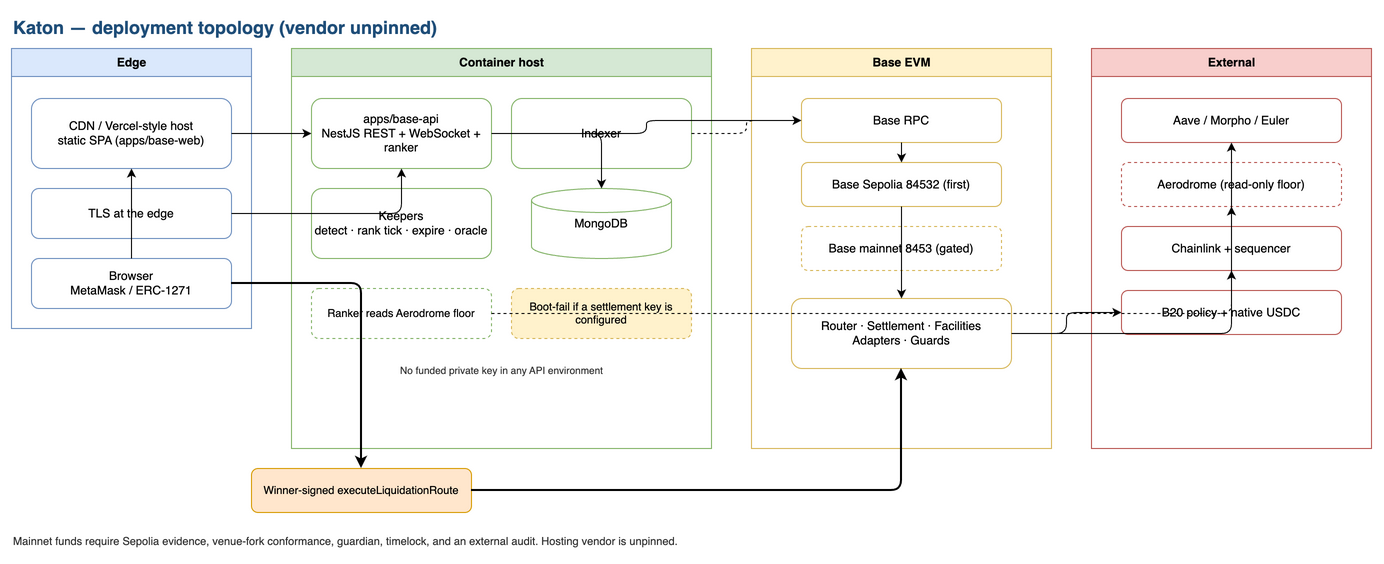

The diagram above was exported from draw.io. Its source (the exported page's mxGraphModel, read from the mxfile embedded in the PNG):
<mxGraphModel dx="1400" dy="900" grid="1" gridSize="10" guides="1" tooltips="1" connect="1" arrows="1" fold="1" page="1" pageScale="1" pageWidth="1500" pageHeight="820" math="0" shadow="0" adaptiveColors="auto">
  <root>
    <mxCell id="0" />
    <mxCell id="1" parent="0" />
    <mxCell id="title" value="Katon — deployment topology (vendor unpinned)" style="text;html=1;fontSize=18;fontStyle=1;align=left;fontFamily=Helvetica;fontColor=#1F4E79;" vertex="1" parent="1">
      <mxGeometry x="40" y="12" width="620" height="28" as="geometry" />
    </mxCell>
    <mxCell id="edge" value="Edge" style="swimlane;startSize=28;fillColor=#dae8fc;strokeColor=#6c8ebf;html=1;fontStyle=1;fontFamily=Helvetica;pointerEvents=0;" vertex="1" parent="1">
      <mxGeometry x="40" y="50" width="240" height="280" as="geometry" />
    </mxCell>
    <mxCell id="cdn" value="CDN / Vercel-style host&lt;br&gt;static SPA (apps/base-web)" style="rounded=1;whiteSpace=wrap;html=1;fillColor=#ffffff;strokeColor=#6c8ebf;fontFamily=Helvetica;" vertex="1" parent="edge">
      <mxGeometry x="20" y="50" width="200" height="70" as="geometry" />
    </mxCell>
    <mxCell id="tls" value="TLS at the edge" style="rounded=1;whiteSpace=wrap;html=1;fillColor=#ffffff;strokeColor=#6c8ebf;fontFamily=Helvetica;" vertex="1" parent="edge">
      <mxGeometry x="20" y="140" width="200" height="50" as="geometry" />
    </mxCell>
    <mxCell id="browser" value="Browser&lt;br&gt;MetaMask / ERC-1271" style="rounded=1;whiteSpace=wrap;html=1;fillColor=#ffffff;strokeColor=#6c8ebf;fontFamily=Helvetica;" vertex="1" parent="edge">
      <mxGeometry x="20" y="210" width="200" height="50" as="geometry" />
    </mxCell>
    <mxCell id="compute" value="Container host" style="swimlane;startSize=28;fillColor=#d5e8d4;strokeColor=#82b366;html=1;fontStyle=1;fontFamily=Helvetica;pointerEvents=0;" vertex="1" parent="1">
      <mxGeometry x="320" y="50" width="420" height="400" as="geometry" />
    </mxCell>
    <mxCell id="api" value="apps/base-api&lt;br&gt;NestJS REST + WebSocket + ranker" style="rounded=1;whiteSpace=wrap;html=1;fillColor=#ffffff;strokeColor=#82b366;fontFamily=Helvetica;" vertex="1" parent="compute">
      <mxGeometry x="20" y="50" width="180" height="70" as="geometry" />
    </mxCell>
    <mxCell id="idx" value="Indexer" style="rounded=1;whiteSpace=wrap;html=1;fillColor=#ffffff;strokeColor=#82b366;fontFamily=Helvetica;" vertex="1" parent="compute">
      <mxGeometry x="220" y="50" width="180" height="70" as="geometry" />
    </mxCell>
    <mxCell id="kep" value="Keepers&lt;br&gt;detect · rank tick · expire · oracle" style="rounded=1;whiteSpace=wrap;html=1;fillColor=#ffffff;strokeColor=#82b366;fontFamily=Helvetica;" vertex="1" parent="compute">
      <mxGeometry x="20" y="140" width="180" height="70" as="geometry" />
    </mxCell>
    <mxCell id="mongo" value="MongoDB" style="shape=cylinder3;whiteSpace=wrap;html=1;fillColor=#ffffff;strokeColor=#82b366;fontFamily=Helvetica;size=12;" vertex="1" parent="compute">
      <mxGeometry x="240" y="140" width="140" height="70" as="geometry" />
    </mxCell>
    <mxCell id="floor-read" value="Ranker reads Aerodrome floor" style="rounded=1;whiteSpace=wrap;html=1;dashed=1;fillColor=#ffffff;strokeColor=#82b366;fontFamily=Helvetica;fontSize=11;" vertex="1" parent="compute">
      <mxGeometry x="20" y="240" width="180" height="50" as="geometry" />
    </mxCell>
    <mxCell id="nokey" value="Boot-fail if a settlement key is configured" style="rounded=1;whiteSpace=wrap;html=1;dashed=1;fillColor=#fff2cc;strokeColor=#d6b656;fontFamily=Helvetica;fontSize=11;" vertex="1" parent="compute">
      <mxGeometry x="220" y="240" width="180" height="50" as="geometry" />
    </mxCell>
    <mxCell id="note-key" value="No funded private key in any API environment" style="text;html=1;align=center;fontSize=10;fontFamily=Helvetica;fontColor=#333333;" vertex="1" parent="compute">
      <mxGeometry x="40" y="310" width="340" height="30" as="geometry" />
    </mxCell>
    <mxCell id="signed" value="Winner-signed executeLiquidationRoute" style="rounded=1;whiteSpace=wrap;html=1;fillColor=#ffe6cc;strokeColor=#d79b00;fontFamily=Helvetica;fontSize=11;" vertex="1" parent="1">
      <mxGeometry x="280" y="470" width="220" height="44" as="geometry" />
    </mxCell>
    <mxCell id="chain" value="Base EVM" style="swimlane;startSize=28;fillColor=#fff2cc;strokeColor=#d6b656;html=1;fontStyle=1;fontFamily=Helvetica;pointerEvents=0;" vertex="1" parent="1">
      <mxGeometry x="780" y="50" width="300" height="400" as="geometry" />
    </mxCell>
    <mxCell id="rpc" value="Base RPC" style="rounded=1;whiteSpace=wrap;html=1;fillColor=#ffffff;strokeColor=#d6b656;fontFamily=Helvetica;" vertex="1" parent="chain">
      <mxGeometry x="50" y="50" width="200" height="44" as="geometry" />
    </mxCell>
    <mxCell id="sep" value="Base Sepolia 84532 (first)" style="rounded=1;whiteSpace=wrap;html=1;fillColor=#ffffff;strokeColor=#d6b656;fontFamily=Helvetica;" vertex="1" parent="chain">
      <mxGeometry x="50" y="114" width="200" height="44" as="geometry" />
    </mxCell>
    <mxCell id="main" value="Base mainnet 8453 (gated)" style="rounded=1;whiteSpace=wrap;html=1;dashed=1;fillColor=#ffffff;strokeColor=#d6b656;fontFamily=Helvetica;" vertex="1" parent="chain">
      <mxGeometry x="50" y="178" width="200" height="44" as="geometry" />
    </mxCell>
    <mxCell id="ct" value="Router · Settlement · Facilities&lt;br&gt;Adapters · Guards" style="rounded=1;whiteSpace=wrap;html=1;fillColor=#ffffff;strokeColor=#d6b656;fontFamily=Helvetica;" vertex="1" parent="chain">
      <mxGeometry x="40" y="250" width="220" height="70" as="geometry" />
    </mxCell>
    <mxCell id="ext" value="External" style="swimlane;startSize=28;fillColor=#f8cecc;strokeColor=#b85450;html=1;fontStyle=1;fontFamily=Helvetica;pointerEvents=0;" vertex="1" parent="1">
      <mxGeometry x="1120" y="50" width="280" height="400" as="geometry" />
    </mxCell>
    <mxCell id="aave" value="Aave / Morpho / Euler" style="rounded=1;whiteSpace=wrap;html=1;fillColor=#ffffff;strokeColor=#b85450;fontFamily=Helvetica;" vertex="1" parent="ext">
      <mxGeometry x="30" y="50" width="220" height="44" as="geometry" />
    </mxCell>
    <mxCell id="aero" value="Aerodrome (read-only floor)" style="rounded=1;whiteSpace=wrap;html=1;dashed=1;fillColor=#ffffff;strokeColor=#b85450;fontFamily=Helvetica;" vertex="1" parent="ext">
      <mxGeometry x="30" y="114" width="220" height="44" as="geometry" />
    </mxCell>
    <mxCell id="cl" value="Chainlink + sequencer" style="rounded=1;whiteSpace=wrap;html=1;fillColor=#ffffff;strokeColor=#b85450;fontFamily=Helvetica;" vertex="1" parent="ext">
      <mxGeometry x="30" y="178" width="220" height="44" as="geometry" />
    </mxCell>
    <mxCell id="b20" value="B20 policy + native USDC" style="rounded=1;whiteSpace=wrap;html=1;fillColor=#ffffff;strokeColor=#b85450;fontFamily=Helvetica;" vertex="1" parent="ext">
      <mxGeometry x="30" y="242" width="220" height="44" as="geometry" />
    </mxCell>
    <mxCell id="e1" edge="1" parent="1" source="browser" target="cdn" style="edgeStyle=orthogonalEdgeStyle;rounded=1;html=1;endArrow=classic;">
      <mxGeometry relative="1" as="geometry" />
    </mxCell>
    <mxCell id="e2" edge="1" parent="1" source="cdn" target="api" style="edgeStyle=orthogonalEdgeStyle;rounded=1;html=1;endArrow=classic;">
      <mxGeometry relative="1" as="geometry" />
    </mxCell>
    <mxCell id="e3" edge="1" parent="1" source="tls" target="api" style="edgeStyle=orthogonalEdgeStyle;rounded=1;html=1;endArrow=classic;">
      <mxGeometry relative="1" as="geometry" />
    </mxCell>
    <mxCell id="e4" edge="1" parent="1" source="api" target="mongo" style="edgeStyle=orthogonalEdgeStyle;rounded=1;html=1;endArrow=classic;">
      <mxGeometry relative="1" as="geometry" />
    </mxCell>
    <mxCell id="e5" edge="1" parent="1" source="idx" target="mongo" style="edgeStyle=orthogonalEdgeStyle;rounded=1;html=1;endArrow=classic;">
      <mxGeometry relative="1" as="geometry" />
    </mxCell>
    <mxCell id="e6" edge="1" parent="1" source="kep" target="api" style="edgeStyle=orthogonalEdgeStyle;rounded=1;html=1;endArrow=classic;">
      <mxGeometry relative="1" as="geometry" />
    </mxCell>
    <mxCell id="e7" edge="1" parent="1" source="api" target="rpc" style="edgeStyle=orthogonalEdgeStyle;rounded=1;html=1;endArrow=classic;">
      <mxGeometry relative="1" as="geometry" />
    </mxCell>
    <mxCell id="e8" edge="1" parent="1" source="idx" target="rpc" style="edgeStyle=orthogonalEdgeStyle;rounded=1;html=1;dashed=1;endArrow=classic;">
      <mxGeometry relative="1" as="geometry" />
    </mxCell>
    <mxCell id="e9" edge="1" parent="1" source="rpc" target="sep" style="edgeStyle=orthogonalEdgeStyle;rounded=1;html=1;endArrow=classic;">
      <mxGeometry relative="1" as="geometry" />
    </mxCell>
    <mxCell id="e10" edge="1" parent="1" source="sep" target="ct" style="edgeStyle=orthogonalEdgeStyle;rounded=1;html=1;endArrow=classic;">
      <mxGeometry relative="1" as="geometry" />
    </mxCell>
    <mxCell id="e11" edge="1" parent="1" source="ct" target="aave" style="edgeStyle=orthogonalEdgeStyle;rounded=1;html=1;endArrow=classic;">
      <mxGeometry relative="1" as="geometry" />
    </mxCell>
    <mxCell id="e12" edge="1" parent="1" source="floor-read" target="aero" style="edgeStyle=orthogonalEdgeStyle;rounded=1;html=1;dashed=1;endArrow=classic;">
      <mxGeometry relative="1" as="geometry" />
    </mxCell>
    <mxCell id="e13" edge="1" parent="1" source="ct" target="cl" style="edgeStyle=orthogonalEdgeStyle;rounded=1;html=1;endArrow=classic;">
      <mxGeometry relative="1" as="geometry" />
    </mxCell>
    <mxCell id="e14" edge="1" parent="1" source="ct" target="b20" style="edgeStyle=orthogonalEdgeStyle;rounded=1;html=1;endArrow=classic;">
      <mxGeometry relative="1" as="geometry" />
    </mxCell>
    <mxCell id="e15" edge="1" parent="1" source="browser" target="signed" style="edgeStyle=orthogonalEdgeStyle;rounded=1;html=1;endArrow=classic;strokeWidth=2;">
      <mxGeometry relative="1" as="geometry" />
    </mxCell>
    <mxCell id="e16" edge="1" parent="1" source="signed" target="ct" style="edgeStyle=orthogonalEdgeStyle;rounded=1;html=1;endArrow=classic;strokeWidth=2;">
      <mxGeometry relative="1" as="geometry" />
    </mxCell>
    <mxCell id="foot" value="Mainnet funds require Sepolia evidence, venue-fork conformance, guardian, timelock, and an external audit. Hosting vendor is unpinned." style="text;html=1;align=left;fontSize=11;fontFamily=Helvetica;fontColor=#333333;" vertex="1" parent="1">
      <mxGeometry x="40" y="530" width="1200" height="24" as="geometry" />
    </mxCell>
  </root>
</mxGraphModel>